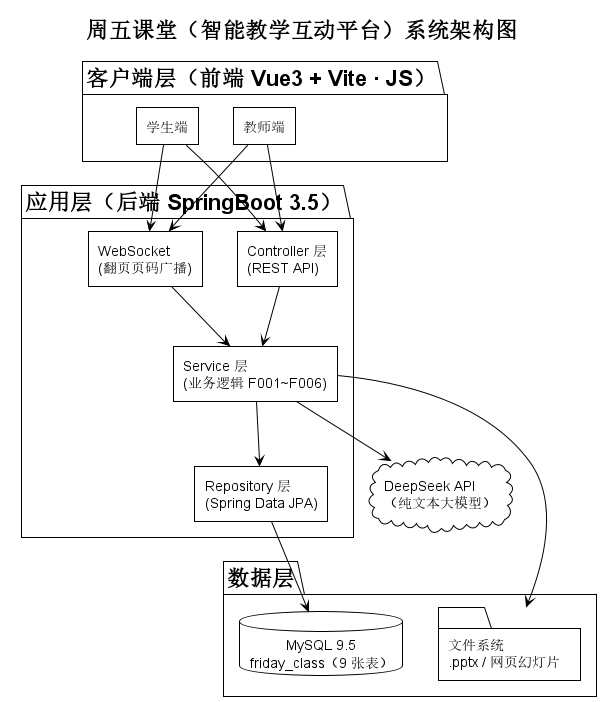

The diagram above was rendered by PlantUML. Its source (embedded in the PNG):
@startuml
!theme plain
skinparam componentStyle rectangle
skinparam defaultFontName "Microsoft YaHei"
title 周五课堂（智能教学互动平台）系统架构图

package "客户端层（前端 Vue3 + Vite · JS）" {
  component "教师端" as TeacherUI
  component "学生端" as StudentUI
}

package "应用层（后端 SpringBoot 3.5）" {
  component "Controller 层\n(REST API)" as Controller
  component "WebSocket\n(翻页页码广播)" as WS
  component "Service 层\n(业务逻辑 F001~F006)" as Service
  component "Repository 层\n(Spring Data JPA)" as Repo
}

package "数据层" {
  database "MySQL 9.5\nfriday_class（9 张表）" as DB
  folder "文件系统\n.pptx / 网页幻灯片" as FS
}

cloud "DeepSeek API\n（纯文本大模型）" as DeepSeek

TeacherUI --> Controller
StudentUI --> Controller
TeacherUI --> WS
StudentUI --> WS
Controller --> Service
WS --> Service
Service --> Repo
Repo --> DB
Service --> FS
Service --> DeepSeek
@enduml